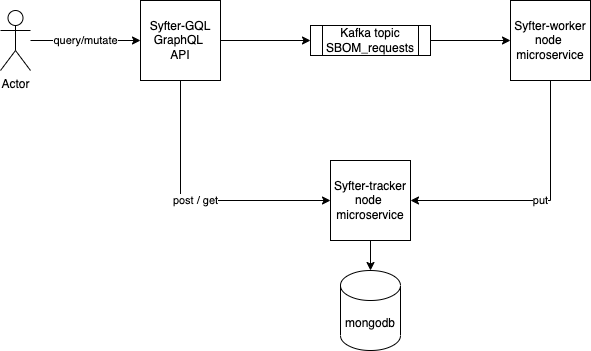

The diagram above was exported from draw.io. Its source (the exported page's mxGraphModel, read from the mxfile embedded in the PNG):
<mxGraphModel dx="786" dy="646" grid="1" gridSize="10" guides="1" tooltips="1" connect="1" arrows="1" fold="1" page="1" pageScale="1" pageWidth="850" pageHeight="1100" math="0" shadow="0">
  <root>
    <mxCell id="0" />
    <mxCell id="1" parent="0" />
    <mxCell id="v0tcVzOGPATEY2bhYFgu-12" value="query/mutate" style="edgeStyle=orthogonalEdgeStyle;rounded=0;orthogonalLoop=1;jettySize=auto;html=1;" edge="1" parent="1" source="v0tcVzOGPATEY2bhYFgu-1" target="v0tcVzOGPATEY2bhYFgu-2">
      <mxGeometry relative="1" as="geometry" />
    </mxCell>
    <mxCell id="v0tcVzOGPATEY2bhYFgu-1" value="Actor" style="shape=umlActor;verticalLabelPosition=bottom;verticalAlign=top;html=1;outlineConnect=0;" vertex="1" parent="1">
      <mxGeometry x="100" y="210" width="30" height="60" as="geometry" />
    </mxCell>
    <mxCell id="v0tcVzOGPATEY2bhYFgu-5" style="edgeStyle=orthogonalEdgeStyle;rounded=0;orthogonalLoop=1;jettySize=auto;html=1;entryX=0;entryY=0.5;entryDx=0;entryDy=0;" edge="1" parent="1" source="v0tcVzOGPATEY2bhYFgu-2" target="v0tcVzOGPATEY2bhYFgu-3">
      <mxGeometry relative="1" as="geometry" />
    </mxCell>
    <mxCell id="v0tcVzOGPATEY2bhYFgu-11" value="post / get" style="edgeStyle=orthogonalEdgeStyle;rounded=0;orthogonalLoop=1;jettySize=auto;html=1;entryX=0;entryY=0.5;entryDx=0;entryDy=0;" edge="1" parent="1" source="v0tcVzOGPATEY2bhYFgu-2" target="v0tcVzOGPATEY2bhYFgu-7">
      <mxGeometry relative="1" as="geometry">
        <Array as="points">
          <mxPoint x="280" y="400" />
        </Array>
      </mxGeometry>
    </mxCell>
    <mxCell id="v0tcVzOGPATEY2bhYFgu-2" value="Syfter-GQL&lt;br&gt;GraphQL&amp;nbsp;&lt;br&gt;API" style="whiteSpace=wrap;html=1;aspect=fixed;" vertex="1" parent="1">
      <mxGeometry x="240" y="200" width="80" height="80" as="geometry" />
    </mxCell>
    <mxCell id="v0tcVzOGPATEY2bhYFgu-6" style="edgeStyle=orthogonalEdgeStyle;rounded=0;orthogonalLoop=1;jettySize=auto;html=1;" edge="1" parent="1" source="v0tcVzOGPATEY2bhYFgu-3" target="v0tcVzOGPATEY2bhYFgu-4">
      <mxGeometry relative="1" as="geometry" />
    </mxCell>
    <mxCell id="v0tcVzOGPATEY2bhYFgu-3" value="Kafka topic&lt;br&gt;SBOM_requests" style="shape=process;whiteSpace=wrap;html=1;backgroundOutline=1;" vertex="1" parent="1">
      <mxGeometry x="410" y="225" width="120" height="30" as="geometry" />
    </mxCell>
    <mxCell id="v0tcVzOGPATEY2bhYFgu-10" value="put" style="edgeStyle=orthogonalEdgeStyle;rounded=0;orthogonalLoop=1;jettySize=auto;html=1;entryX=1;entryY=0.5;entryDx=0;entryDy=0;" edge="1" parent="1" source="v0tcVzOGPATEY2bhYFgu-4" target="v0tcVzOGPATEY2bhYFgu-7">
      <mxGeometry relative="1" as="geometry">
        <Array as="points">
          <mxPoint x="650" y="400" />
        </Array>
      </mxGeometry>
    </mxCell>
    <mxCell id="v0tcVzOGPATEY2bhYFgu-4" value="Syfter-worker&lt;br&gt;node&amp;nbsp;&lt;br&gt;microservice" style="whiteSpace=wrap;html=1;aspect=fixed;" vertex="1" parent="1">
      <mxGeometry x="610" y="200" width="80" height="80" as="geometry" />
    </mxCell>
    <mxCell id="v0tcVzOGPATEY2bhYFgu-9" style="edgeStyle=orthogonalEdgeStyle;rounded=0;orthogonalLoop=1;jettySize=auto;html=1;entryX=0.5;entryY=0;entryDx=0;entryDy=0;entryPerimeter=0;" edge="1" parent="1" source="v0tcVzOGPATEY2bhYFgu-7" target="v0tcVzOGPATEY2bhYFgu-8">
      <mxGeometry relative="1" as="geometry" />
    </mxCell>
    <mxCell id="v0tcVzOGPATEY2bhYFgu-7" value="Syfter-tracker&lt;br&gt;node&amp;nbsp;&lt;br&gt;microservice" style="whiteSpace=wrap;html=1;aspect=fixed;" vertex="1" parent="1">
      <mxGeometry x="430" y="360" width="80" height="80" as="geometry" />
    </mxCell>
    <mxCell id="v0tcVzOGPATEY2bhYFgu-8" value="mongodb" style="shape=cylinder3;whiteSpace=wrap;html=1;boundedLbl=1;backgroundOutline=1;size=15;" vertex="1" parent="1">
      <mxGeometry x="440" y="470" width="60" height="80" as="geometry" />
    </mxCell>
  </root>
</mxGraphModel>